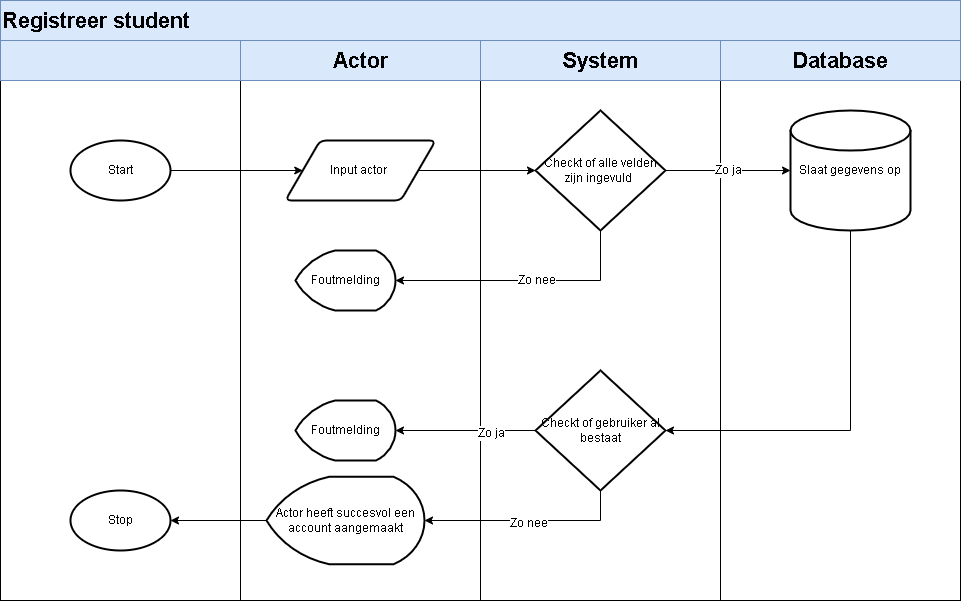

The diagram above was exported from draw.io. Its source (the exported page's mxGraphModel, read from the mxfile embedded in the PNG):
<mxGraphModel dx="1422" dy="857" grid="1" gridSize="10" guides="1" tooltips="1" connect="1" arrows="1" fold="1" page="1" pageScale="1" pageWidth="850" pageHeight="1100" math="0" shadow="0">
  <root>
    <mxCell id="0" />
    <mxCell id="1" parent="0" />
    <mxCell id="wPvObzL7e-PKHVEwDsZD-1" value="&lt;span style=&quot;color: rgba(0 , 0 , 0 , 0) ; font-family: monospace ; font-size: 0px&quot;&gt;%3CmxGraphModel%3E%3Croot%3E%3CmxCell%20id%3D%220%22%2F%3E%3CmxCell%20id%3D%221%22%20parent%3D%220%22%2F%3E%3CmxCell%20id%3D%222%22%20value%3D%22%22%20style%3D%22rounded%3D0%3BwhiteSpace%3Dwrap%3Bhtml%3D1%3B%22%20vertex%3D%221%22%20parent%3D%221%22%3E%3CmxGeometry%20x%3D%2280%22%20y%3D%22240%22%20width%3D%22240%22%20height%3D%22520%22%20as%3D%22geometry%22%2F%3E%3C%2FmxCell%3E%3C%2Froot%3E%3C%2FmxGraphModel%3E&lt;/span&gt;" style="rounded=0;whiteSpace=wrap;html=1;" vertex="1" parent="1">
      <mxGeometry x="80" y="240" width="240" height="520" as="geometry" />
    </mxCell>
    <mxCell id="wPvObzL7e-PKHVEwDsZD-2" value="&lt;span style=&quot;color: rgba(0 , 0 , 0 , 0) ; font-family: monospace ; font-size: 0px&quot;&gt;%3CmxGraphModel%3E%3Croot%3E%3CmxCell%20id%3D%220%22%2F%3E%3CmxCell%20id%3D%221%22%20parent%3D%220%22%2F%3E%3CmxCell%20id%3D%222%22%20value%3D%22%22%20style%3D%22rounded%3D0%3BwhiteSpace%3Dwrap%3Bhtml%3D1%3B%22%20vertex%3D%221%22%20parent%3D%221%22%3E%3CmxGeometry%20x%3D%2280%22%20y%3D%22240%22%20width%3D%22240%22%20height%3D%22520%22%20as%3D%22geometry%22%2F%3E%3C%2FmxCell%3E%3C%2Froot%3E%3C%2FmxGraphModel%3E&lt;/span&gt;" style="rounded=0;whiteSpace=wrap;html=1;" vertex="1" parent="1">
      <mxGeometry x="320" y="240" width="240" height="520" as="geometry" />
    </mxCell>
    <mxCell id="wPvObzL7e-PKHVEwDsZD-3" value="&lt;span style=&quot;color: rgba(0 , 0 , 0 , 0) ; font-family: monospace ; font-size: 0px&quot;&gt;%3CmxGraphModel%3E%3Croot%3E%3CmxCell%20id%3D%220%22%2F%3E%3CmxCell%20id%3D%221%22%20parent%3D%220%22%2F%3E%3CmxCell%20id%3D%222%22%20value%3D%22%22%20style%3D%22rounded%3D0%3BwhiteSpace%3Dwrap%3Bhtml%3D1%3B%22%20vertex%3D%221%22%20parent%3D%221%22%3E%3CmxGeometry%20x%3D%2280%22%20y%3D%22240%22%20width%3D%22240%22%20height%3D%22520%22%20as%3D%22geometry%22%2F%3E%3C%2FmxCell%3E%3C%2Froot%3E%3C%2FmxGraphModel%3E&lt;/span&gt;" style="rounded=0;whiteSpace=wrap;html=1;" vertex="1" parent="1">
      <mxGeometry x="560" y="240" width="240" height="520" as="geometry" />
    </mxCell>
    <mxCell id="wPvObzL7e-PKHVEwDsZD-4" value="&lt;span style=&quot;color: rgba(0 , 0 , 0 , 0) ; font-family: monospace ; font-size: 0px&quot;&gt;%3CmxGraphModel%3E%3Croot%3E%3CmxCell%20id%3D%220%22%2F%3E%3CmxCell%20id%3D%221%22%20parent%3D%220%22%2F%3E%3CmxCell%20id%3D%222%22%20value%3D%22%22%20style%3D%22rounded%3D0%3BwhiteSpace%3Dwrap%3Bhtml%3D1%3B%22%20vertex%3D%221%22%20parent%3D%221%22%3E%3CmxGeometry%20x%3D%2280%22%20y%3D%22240%22%20width%3D%22240%22%20height%3D%22520%22%20as%3D%22geometry%22%2F%3E%3C%2FmxCell%3E%3C%2Froot%3E%3C%2FmxGraphModel%3E&lt;/span&gt;" style="rounded=0;whiteSpace=wrap;html=1;" vertex="1" parent="1">
      <mxGeometry x="800" y="240" width="240" height="520" as="geometry" />
    </mxCell>
    <mxCell id="wPvObzL7e-PKHVEwDsZD-5" value="" style="rounded=0;whiteSpace=wrap;html=1;fillColor=#dae8fc;strokeColor=#6c8ebf;" vertex="1" parent="1">
      <mxGeometry x="80" y="200" width="960" height="40" as="geometry" />
    </mxCell>
    <mxCell id="wPvObzL7e-PKHVEwDsZD-6" value="&lt;span style=&quot;font-size: 22px&quot;&gt;&lt;b&gt;Registreer student&lt;/b&gt;&lt;/span&gt;" style="rounded=0;whiteSpace=wrap;html=1;fillColor=#dae8fc;strokeColor=#6c8ebf;align=left;" vertex="1" parent="1">
      <mxGeometry x="80" y="160" width="960" height="40" as="geometry" />
    </mxCell>
    <mxCell id="wPvObzL7e-PKHVEwDsZD-7" value="" style="rounded=0;whiteSpace=wrap;html=1;fillColor=#dae8fc;strokeColor=#6c8ebf;" vertex="1" parent="1">
      <mxGeometry x="80" y="200" width="240" height="40" as="geometry" />
    </mxCell>
    <mxCell id="wPvObzL7e-PKHVEwDsZD-8" value="&lt;b&gt;&lt;font style=&quot;font-size: 22px&quot;&gt;Actor&lt;/font&gt;&lt;/b&gt;" style="rounded=0;whiteSpace=wrap;html=1;fillColor=#dae8fc;strokeColor=#6c8ebf;" vertex="1" parent="1">
      <mxGeometry x="320" y="200" width="240" height="40" as="geometry" />
    </mxCell>
    <mxCell id="wPvObzL7e-PKHVEwDsZD-9" value="&lt;b&gt;&lt;font style=&quot;font-size: 22px&quot;&gt;System&lt;/font&gt;&lt;/b&gt;" style="rounded=0;whiteSpace=wrap;html=1;fillColor=#dae8fc;strokeColor=#6c8ebf;" vertex="1" parent="1">
      <mxGeometry x="560" y="200" width="240" height="40" as="geometry" />
    </mxCell>
    <mxCell id="wPvObzL7e-PKHVEwDsZD-14" value="&lt;b&gt;Database&lt;/b&gt;" style="rounded=0;whiteSpace=wrap;html=1;fontSize=22;fillColor=#dae8fc;strokeColor=#6c8ebf;" vertex="1" parent="1">
      <mxGeometry x="800" y="200" width="240" height="40" as="geometry" />
    </mxCell>
    <mxCell id="wPvObzL7e-PKHVEwDsZD-22" style="edgeStyle=orthogonalEdgeStyle;rounded=0;orthogonalLoop=1;jettySize=auto;html=1;entryX=0;entryY=0.5;entryDx=0;entryDy=0;fontSize=12;" edge="1" parent="1" source="wPvObzL7e-PKHVEwDsZD-20" target="wPvObzL7e-PKHVEwDsZD-21">
      <mxGeometry relative="1" as="geometry" />
    </mxCell>
    <mxCell id="wPvObzL7e-PKHVEwDsZD-20" value="Start" style="strokeWidth=2;html=1;shape=mxgraph.flowchart.start_1;whiteSpace=wrap;fontSize=12;" vertex="1" parent="1">
      <mxGeometry x="150" y="300" width="100" height="60" as="geometry" />
    </mxCell>
    <mxCell id="wPvObzL7e-PKHVEwDsZD-24" style="edgeStyle=orthogonalEdgeStyle;rounded=0;orthogonalLoop=1;jettySize=auto;html=1;exitX=1;exitY=0.5;exitDx=0;exitDy=0;fontSize=12;" edge="1" parent="1" source="wPvObzL7e-PKHVEwDsZD-21" target="wPvObzL7e-PKHVEwDsZD-23">
      <mxGeometry relative="1" as="geometry" />
    </mxCell>
    <mxCell id="wPvObzL7e-PKHVEwDsZD-21" value="Input actor&amp;nbsp;" style="shape=parallelogram;html=1;strokeWidth=2;perimeter=parallelogramPerimeter;whiteSpace=wrap;rounded=1;arcSize=12;size=0.23;fontSize=12;" vertex="1" parent="1">
      <mxGeometry x="365" y="300" width="150" height="60" as="geometry" />
    </mxCell>
    <mxCell id="wPvObzL7e-PKHVEwDsZD-26" value="Zo ja" style="edgeStyle=orthogonalEdgeStyle;rounded=0;orthogonalLoop=1;jettySize=auto;html=1;exitX=1;exitY=0.5;exitDx=0;exitDy=0;exitPerimeter=0;fontSize=12;" edge="1" parent="1" source="wPvObzL7e-PKHVEwDsZD-23" target="wPvObzL7e-PKHVEwDsZD-25">
      <mxGeometry relative="1" as="geometry" />
    </mxCell>
    <mxCell id="wPvObzL7e-PKHVEwDsZD-29" style="edgeStyle=orthogonalEdgeStyle;rounded=0;orthogonalLoop=1;jettySize=auto;html=1;exitX=0.5;exitY=1;exitDx=0;exitDy=0;exitPerimeter=0;entryX=1;entryY=0.5;entryDx=0;entryDy=0;entryPerimeter=0;fontSize=12;" edge="1" parent="1" source="wPvObzL7e-PKHVEwDsZD-23" target="wPvObzL7e-PKHVEwDsZD-27">
      <mxGeometry relative="1" as="geometry" />
    </mxCell>
    <mxCell id="wPvObzL7e-PKHVEwDsZD-30" value="Zo nee" style="edgeLabel;html=1;align=center;verticalAlign=middle;resizable=0;points=[];fontSize=12;" vertex="1" connectable="0" parent="wPvObzL7e-PKHVEwDsZD-29">
      <mxGeometry x="-0.098" y="-1" relative="1" as="geometry">
        <mxPoint as="offset" />
      </mxGeometry>
    </mxCell>
    <mxCell id="wPvObzL7e-PKHVEwDsZD-23" value="Checkt of alle velden zijn ingevuld&amp;nbsp;" style="strokeWidth=2;html=1;shape=mxgraph.flowchart.decision;whiteSpace=wrap;fontSize=12;" vertex="1" parent="1">
      <mxGeometry x="615" y="270" width="130" height="120" as="geometry" />
    </mxCell>
    <mxCell id="wPvObzL7e-PKHVEwDsZD-32" style="edgeStyle=orthogonalEdgeStyle;rounded=0;orthogonalLoop=1;jettySize=auto;html=1;exitX=0.5;exitY=1;exitDx=0;exitDy=0;exitPerimeter=0;fontSize=12;" edge="1" parent="1" source="wPvObzL7e-PKHVEwDsZD-25" target="wPvObzL7e-PKHVEwDsZD-31">
      <mxGeometry relative="1" as="geometry">
        <Array as="points">
          <mxPoint x="930" y="590" />
        </Array>
      </mxGeometry>
    </mxCell>
    <mxCell id="wPvObzL7e-PKHVEwDsZD-25" value="Slaat gegevens op" style="strokeWidth=2;html=1;shape=mxgraph.flowchart.database;whiteSpace=wrap;fontSize=12;" vertex="1" parent="1">
      <mxGeometry x="870" y="270" width="120" height="120" as="geometry" />
    </mxCell>
    <mxCell id="wPvObzL7e-PKHVEwDsZD-27" value="Foutmelding" style="strokeWidth=2;html=1;shape=mxgraph.flowchart.display;whiteSpace=wrap;fontSize=12;" vertex="1" parent="1">
      <mxGeometry x="375" y="410" width="100" height="60" as="geometry" />
    </mxCell>
    <mxCell id="wPvObzL7e-PKHVEwDsZD-35" style="edgeStyle=orthogonalEdgeStyle;rounded=0;orthogonalLoop=1;jettySize=auto;html=1;exitX=0;exitY=0.5;exitDx=0;exitDy=0;exitPerimeter=0;fontSize=12;" edge="1" parent="1" source="wPvObzL7e-PKHVEwDsZD-31" target="wPvObzL7e-PKHVEwDsZD-34">
      <mxGeometry relative="1" as="geometry" />
    </mxCell>
    <mxCell id="wPvObzL7e-PKHVEwDsZD-42" value="Zo ja" style="edgeLabel;html=1;align=center;verticalAlign=middle;resizable=0;points=[];fontSize=12;" vertex="1" connectable="0" parent="wPvObzL7e-PKHVEwDsZD-35">
      <mxGeometry x="-0.3571" y="2" relative="1" as="geometry">
        <mxPoint as="offset" />
      </mxGeometry>
    </mxCell>
    <mxCell id="wPvObzL7e-PKHVEwDsZD-37" style="edgeStyle=orthogonalEdgeStyle;rounded=0;orthogonalLoop=1;jettySize=auto;html=1;exitX=0.5;exitY=1;exitDx=0;exitDy=0;exitPerimeter=0;fontSize=12;" edge="1" parent="1" source="wPvObzL7e-PKHVEwDsZD-31" target="wPvObzL7e-PKHVEwDsZD-36">
      <mxGeometry relative="1" as="geometry">
        <Array as="points">
          <mxPoint x="680" y="680" />
        </Array>
      </mxGeometry>
    </mxCell>
    <mxCell id="wPvObzL7e-PKHVEwDsZD-41" value="Zo nee" style="edgeLabel;html=1;align=center;verticalAlign=middle;resizable=0;points=[];fontSize=12;" vertex="1" connectable="0" parent="wPvObzL7e-PKHVEwDsZD-37">
      <mxGeometry y="2" relative="1" as="geometry">
        <mxPoint as="offset" />
      </mxGeometry>
    </mxCell>
    <mxCell id="wPvObzL7e-PKHVEwDsZD-31" value="Checkt of gebruiker al bestaat" style="strokeWidth=2;html=1;shape=mxgraph.flowchart.decision;whiteSpace=wrap;fontSize=12;" vertex="1" parent="1">
      <mxGeometry x="615" y="530" width="130" height="120" as="geometry" />
    </mxCell>
    <mxCell id="wPvObzL7e-PKHVEwDsZD-34" value="Foutmelding" style="strokeWidth=2;html=1;shape=mxgraph.flowchart.display;whiteSpace=wrap;fontSize=12;" vertex="1" parent="1">
      <mxGeometry x="375" y="560" width="100" height="60" as="geometry" />
    </mxCell>
    <mxCell id="wPvObzL7e-PKHVEwDsZD-40" style="edgeStyle=orthogonalEdgeStyle;rounded=0;orthogonalLoop=1;jettySize=auto;html=1;exitX=0;exitY=0.5;exitDx=0;exitDy=0;exitPerimeter=0;fontSize=12;" edge="1" parent="1" source="wPvObzL7e-PKHVEwDsZD-36" target="wPvObzL7e-PKHVEwDsZD-39">
      <mxGeometry relative="1" as="geometry" />
    </mxCell>
    <mxCell id="wPvObzL7e-PKHVEwDsZD-36" value="Actor heeft succesvol een account aangemaakt" style="strokeWidth=2;html=1;shape=mxgraph.flowchart.display;whiteSpace=wrap;fontSize=12;" vertex="1" parent="1">
      <mxGeometry x="346" y="636.25" width="158" height="87.5" as="geometry" />
    </mxCell>
    <mxCell id="wPvObzL7e-PKHVEwDsZD-39" value="Stop" style="strokeWidth=2;html=1;shape=mxgraph.flowchart.start_1;whiteSpace=wrap;fontSize=12;" vertex="1" parent="1">
      <mxGeometry x="150" y="650" width="100" height="60" as="geometry" />
    </mxCell>
  </root>
</mxGraphModel>